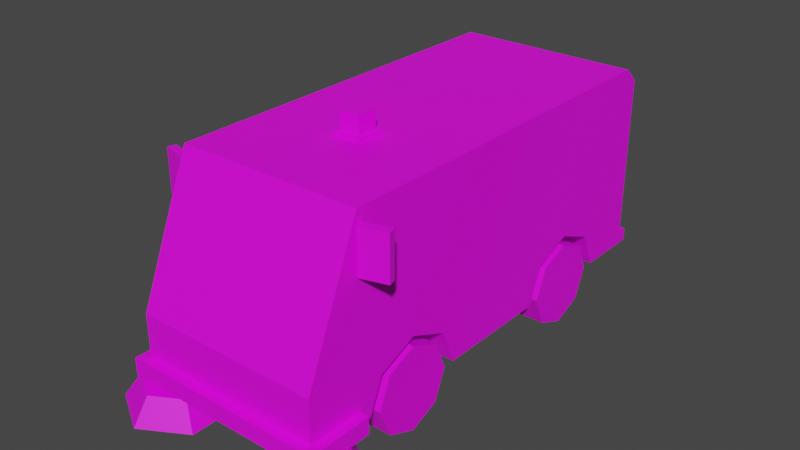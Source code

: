 # Source: Veh_Sweeper.blend  (saved by Blender 2.90.8; exported with 4.5.12 LTS)
import bpy
from mathutils import Matrix  # noqa: F401  (used for matrix-valued properties, if any)

bpy.ops.wm.read_factory_settings(use_empty=True)
scene = bpy.context.scene
scene.name = 'Scene'

# ---- collections
col_collection = bpy.data.collections.new('Collection'); scene.collection.children.link(col_collection)

# ---- images (referenced by path relative to the original .blend; pixels are not part of the script)
import os
ASSET_DIR = os.environ.get("B2B_ASSET_DIR", "")  # directory of the original .blend (textures are referenced by path, not embedded)
HERE = os.path.dirname(os.path.abspath(__file__))  # packed textures are extracted next to this script under _unpacked/

def load_image(name, relpath, width, height, colorspace="sRGB"):
    """Load a texture the original file referenced (path relative to the .blend, or extracted next to this script)."""
    p = next((c for c in (os.path.join(HERE, relpath), os.path.join(ASSET_DIR, relpath)) if relpath and os.path.exists(c)), "")
    if p:
        img = bpy.data.images.load(p, check_existing=True)
        img.name = name
    else:  # same state as the original file: an image datablock whose file is absent (Cycles renders it pink)
        img = bpy.data.images.new(name, width, height)
        img.source = "FILE"
        img.filepath = "//" + (relpath or name)
    img.colorspace_settings.name = colorspace
    return img
img_city_vehicles_pallete_png_002 = load_image('city_vehicles_pallete.png.002', 'city_vehicles_pallete.png', 1024, 1024, 'sRGB')

# ---- materials (node trees are filled in below, after node groups)
mat_material_003 = bpy.data.materials.new('Material.003')
mat_material_003.use_transparent_shadow = False

# ---- material node trees
mat_material_003.use_nodes = True; mat_material_003.node_tree.nodes.clear()
_N = mat_material_003.node_tree.nodes; _L = mat_material_003.node_tree.links
n0 = _N.new('ShaderNodeBsdfPrincipled'); n0.name = 'Principled BSDF'; n0.location = (10, 300)
n0.distribution = 'GGX'
n0.subsurface_method = 'BURLEY'
n0.inputs[3].default_value = 1.45
n0.inputs[27].default_value = (0.0, 0.0, 0.0, 1.0)
n0.inputs[28].default_value = 1.0
n1 = _N.new('ShaderNodeOutputMaterial'); n1.name = 'Material Output'; n1.location = (300, 300)
n2 = _N.new('ShaderNodeTexImage'); n2.name = 'Image Texture'; n2.location = (-319, 59)
n2.image = img_city_vehicles_pallete_png_002
n2.interpolation = 'Closest'
_L.new(n0.outputs[0], n1.inputs[0])
_L.new(n2.outputs[0], n0.inputs[0])
n1.is_active_output = True

# ---- world
world_world = bpy.data.worlds.new('World'); scene.world = world_world
world_world.use_nodes = True; world_world.node_tree.nodes.clear()
_N = world_world.node_tree.nodes; _L = world_world.node_tree.links
n0 = _N.new('ShaderNodeOutputWorld'); n0.name = 'World Output'; n0.location = (300, 300)
n1 = _N.new('ShaderNodeBackground'); n1.name = 'Background'; n1.location = (10, 300)
n1.inputs[0].default_value = (0.05088, 0.05088, 0.05088, 1.0)
_L.new(n1.outputs[0], n0.inputs[0])
n0.is_active_output = True
world_world.color = (0.05088, 0.05088, 0.05088)
world_world.use_sun_shadow = False
world_world.sun_shadow_jitter_overblur = 0.0

# ---- meshes
me_plane_014 = bpy.data.meshes.new('Plane.014')
me_plane_014.from_pydata([(0.2735, 0.3729, 0.3449), (0.2735, 0.5604, 0.4225), (0.2735, 0.7478, 0.3449), (0.2735, -0.7014, 0.3449), (0.2735, -0.514, 0.4225), (0.2735, -0.3265, 0.3449), (0.4203, -1.08, 0.4762), (0.4423, -1.092, 0.1749), (0.4423, 1.081, 0.1749), (0.4203, -0.8371, 1.058), (0.4423, -0.825, 0.1749), (0.4423, -0.4939, 1.056), (0.4423, -0.4939, 0.7167), (0.4203, -0.9929, 0.6852), (0.4423, -0.9456, 0.7167), (0.4423, -1.092, 0.4472), (0.4423, -0.804, 1.056), (0.4423, -0.4624, 1.087), (0.4423, -0.825, 1.087), (0.4423, -0.4624, 0.6852), (0.4423, -0.9929, 0.6852), (0.4423, 1.081, 1.02), (0.4423, 1.013, 1.087), (0.4423, -0.7014, 0.3449), (0.4423, -0.514, 0.4225), (0.4423, -0.2561, 0.1749), (0.4423, -0.3265, 0.3449), (0.2735, -0.2561, 0.1749), (0.4423, -0.7718, 0.1749), (0.2735, -0.7718, 0.1749), (0.2735, -0.514, 0.1749), (0.4423, 0.3729, 0.3449), (0.4423, 0.5604, 0.4225), (0.4423, 0.8182, 0.1749), (0.4423, 0.7478, 0.3449), (0.2735, 0.8182, 0.1749), (0.4423, 0.3025, 0.1749), (0.2735, 0.3025, 0.1749), (0.2735, 0.5604, 0.1749), (0.4423, -1.092, 0.391), (0.4423, -1.092, 0.2959), (0.2074, -1.092, 0.391), (0.2074, -1.092, 0.2959), (0.3939, -1.092, 0.391), (0.3939, -1.092, 0.2959), (0.4423, 0.4954, 0.9762), (0.4423, 0.309, 0.7052), (0.4423, 0.1204, 0.9762), (0.4423, 1.081, 0.4011), (0.4423, 1.081, 0.6165), (0.3331, 1.081, 0.6165), (0.3331, 1.081, 0.4011), (0.3331, 1.081, 0.4433), (0.4423, 1.081, 0.4433), (0.4423, 0.02031, 1.087), (0.4423, 1.081, 0.6463), (0.4423, 0.02031, 0.902), (0.4423, 0.02031, 0.6463), (0.08562, 1.081, 0.5461), (0.08562, 1.081, 0.4569), (0.4423, 1.081, 0.2367), (0.4423, 1.132, 0.1749), (0.4423, 1.132, 0.2367), (-0.2735, 0.3729, 0.3449), (-0.2735, 0.5604, 0.4225), (-0.2735, 0.7478, 0.3449), (-0.2735, -0.7014, 0.3449), (-0.2735, -0.514, 0.4225), (-0.2735, -0.3265, 0.3449), (-0.4203, -1.08, 0.4762), (-0.4423, -1.092, 0.1749), (-0.4423, 1.081, 0.1749), (-0.4203, -0.8371, 1.058), (-0.4423, -0.825, 0.1749), (0.0, -0.825, 1.087), (0.0, -1.092, 0.4472), (0.0, -1.092, 0.1749), (0.0, 1.081, 0.1749), (0.0, -0.825, 0.1749), (-0.4423, -0.4939, 1.056), (-0.4423, -0.4939, 0.7167), (-0.4203, -0.9929, 0.6852), (-0.4423, -0.9456, 0.7167), (-0.4423, -1.092, 0.4472), (-0.4423, -0.804, 1.056), (0.0, -0.8371, 1.058), (0.0, -1.08, 0.4762), (-0.4423, -0.4624, 1.087), (-0.4423, -0.825, 1.087), (-0.4423, -0.4624, 0.6852), (-0.4423, -0.9929, 0.6852), (-0.4423, 1.081, 1.02), (-0.4423, 1.013, 1.087), (0.0, 1.013, 1.087), (0.0, 1.081, 1.02), (-0.4423, -0.7014, 0.3449), (-0.4423, -0.514, 0.4225), (-0.4423, -0.2561, 0.1749), (-0.4423, -0.3265, 0.3449), (-0.2735, -0.2561, 0.1749), (-0.4423, -0.7718, 0.1749), (-0.2735, -0.7718, 0.1749), (-0.2735, -0.514, 0.1749), (-0.4423, 0.3729, 0.3449), (-0.4423, 0.5604, 0.4225), (-0.4423, 0.8182, 0.1749), (-0.4423, 0.7478, 0.3449), (-0.2735, 0.8182, 0.1749), (-0.4423, 0.3025, 0.1749), (-0.2735, 0.3025, 0.1749), (-0.2735, 0.5604, 0.1749), (-0.4423, -1.092, 0.391), (-0.4423, -1.092, 0.2959), (-0.2074, -1.092, 0.391), (-0.2074, -1.092, 0.2959), (-0.3939, -1.092, 0.391), (-0.3939, -1.092, 0.2959), (-0.4423, 0.4954, 0.9762), (-0.4423, 0.309, 0.7052), (-0.4423, 0.1204, 0.9762), (-0.4423, 1.081, 0.4011), (-0.4423, 1.081, 0.6165), (-0.3331, 1.081, 0.6165), (-0.3331, 1.081, 0.4011), (-0.3331, 1.081, 0.4433), (-0.4423, 1.081, 0.4433), (-0.4423, 0.02031, 1.087), (-0.4423, 1.081, 0.6463), (-0.4423, 0.02031, 0.902), (-0.4423, 0.02031, 0.6463), (0.0, 1.081, 0.6463), (0.0, 0.02031, 1.087), (0.0, 1.081, 0.4569), (0.0, 1.081, 0.5461), (-0.08562, 1.081, 0.5461), (-0.08562, 1.081, 0.4569), (0.0, 1.081, 0.2367), (-0.4423, 1.081, 0.2367), (0.0, 1.132, 0.1749), (-0.4423, 1.132, 0.1749), (0.0, 1.132, 0.2367), (-0.4423, 1.132, 0.2367), (0.374, -1.02, 0.02322), (0.374, -1.02, 0.138), (0.374, -0.7765, 0.02322), (0.374, -0.8559, 0.138), (0.5845, -0.8981, 0.02322), (0.5157, -0.9378, 0.138), (0.5845, -1.141, 0.02322), (0.5157, -1.101, 0.138), (0.374, -1.263, 0.02322), (0.374, -1.183, 0.138), (0.1635, -1.141, 0.02322), (0.2322, -1.101, 0.138), (0.1635, -0.8981, 0.02322), (0.2322, -0.9378, 0.138), (0.3053, -1.088, 0.1239), (0.3053, -1.088, 0.186), (0.3053, -0.9509, 0.1239), (0.3053, -0.9509, 0.186), (0.4427, -1.088, 0.1239), (0.4427, -1.088, 0.186), (0.4427, -0.9509, 0.1239), (0.4427, -0.9509, 0.186), (-0.4874, -1.137, 0.1637), (-0.4874, -1.137, 0.2446), (-0.4874, -0.8292, 0.1637), (-0.4874, -0.8292, 0.2446), (0.4874, -1.137, 0.1637), (0.4874, -1.137, 0.2446), (0.4874, -0.8292, 0.1637), (0.4874, -0.8292, 0.2446), (-0.374, -1.02, 0.02322), (-0.374, -1.02, 0.138), (-0.374, -0.7765, 0.02322), (-0.374, -0.8559, 0.138), (-0.5845, -0.8981, 0.02322), (-0.5157, -0.9378, 0.138), (-0.5845, -1.141, 0.02322), (-0.5157, -1.101, 0.138), (-0.374, -1.263, 0.02322), (-0.374, -1.183, 0.138), (-0.1635, -1.141, 0.02322), (-0.2322, -1.101, 0.138), (-0.1635, -0.8981, 0.02322), (-0.2322, -0.9378, 0.138), (-0.3053, -1.088, 0.1239), (-0.3053, -1.088, 0.186), (-0.3053, -0.9509, 0.1239), (-0.3053, -0.9509, 0.186), (-0.4427, -1.088, 0.1239), (-0.4427, -1.088, 0.186), (-0.4427, -0.9509, 0.1239), (-0.4427, -0.9509, 0.186), (-0.07085, -0.3927, 1.082), (-0.04929, -0.3711, 1.103), (-0.07085, -0.251, 1.082), (-0.04929, -0.2725, 1.103), (0.07085, -0.3927, 1.082), (0.04929, -0.3711, 1.103), (0.07085, -0.251, 1.082), (0.04929, -0.2725, 1.103), (-0.07085, -0.3927, 1.103), (-0.07085, -0.251, 1.103), (0.07085, -0.251, 1.103), (0.07085, -0.3927, 1.103), (-0.04929, -0.3711, 1.187), (-0.04929, -0.2725, 1.187), (0.04929, -0.2725, 1.187), (0.04929, -0.3711, 1.187), (0.4564, -0.8398, 0.8281), (0.4564, -0.8398, 1.03), (0.4456, -0.801, 0.8281), (0.4456, -0.801, 1.03), (0.5742, -0.8069, 0.8281), (0.5742, -0.8069, 1.03), (0.5633, -0.7681, 0.8281), (0.5633, -0.7681, 1.03), (-0.4564, -0.8398, 0.8281), (-0.4564, -0.8398, 1.03), (-0.4456, -0.801, 0.8281), (-0.4456, -0.801, 1.03), (-0.5742, -0.8069, 0.8281), (-0.5742, -0.8069, 1.03), (-0.5633, -0.7681, 0.8281), (-0.5633, -0.7681, 1.03), (0.4423, 0.02031, 0.1749), (-0.4423, 0.02031, 0.1749)], [], [(0, 1, 32, 31), (1, 2, 34, 32), (2, 35, 33, 34), (3, 4, 24, 23), (4, 5, 26, 24), (5, 27, 25, 26), (6, 13, 9, 85, 86), (7, 40, 44, 42, 41, 43, 39, 15, 75, 76), (10, 7, 76, 78), (8, 33, 35, 38, 37, 36, 226, 25, 27, 30, 29, 28, 10, 78, 77), (18, 17, 54, 131, 74), (21, 55, 130, 94), (14, 12, 11, 16), (13, 6, 15, 20), (85, 9, 18, 74), (6, 86, 75, 15), (9, 13, 20, 18), (16, 11, 17, 18), (11, 12, 19, 17), (14, 16, 18, 20), (12, 14, 20, 19), (21, 94, 93, 22), (30, 3, 29), (30, 4, 3), (30, 5, 4), (29, 3, 23, 28), (27, 5, 30), (38, 0, 37), (38, 1, 0), (38, 2, 1), (37, 0, 31, 36), (35, 2, 38), (39, 43, 44, 40), (44, 43, 41, 42), (21, 45, 46, 47, 56, 57, 55), (47, 46, 45), (19, 56, 54, 17), (48, 51, 52, 53), (53, 52, 50, 49), (54, 56, 47, 45, 21, 22), (55, 57, 226, 36, 31, 32, 34, 33, 8, 60, 48, 53, 49), (130, 55, 49, 50, 52, 51, 48, 60, 136, 132, 59, 58, 133), (131, 54, 22, 93), (133, 58, 59, 132), (140, 62, 61, 138), (8, 77, 138, 61), (136, 60, 62, 140), (60, 8, 61, 62), (63, 103, 104, 64), (64, 104, 106, 65), (65, 106, 105, 107), (66, 95, 96, 67), (67, 96, 98, 68), (68, 98, 97, 99), (69, 86, 85, 72, 81), (70, 76, 75, 83, 111, 115, 113, 114, 116, 112), (73, 78, 76, 70), (71, 77, 78, 73, 100, 101, 102, 99, 97, 227, 108, 109, 110, 107, 105), (88, 74, 131, 126, 87), (91, 94, 130, 127), (82, 84, 79, 80), (81, 90, 83, 69), (85, 74, 88, 72), (69, 83, 75, 86), (72, 88, 90, 81), (84, 88, 87, 79), (79, 87, 89, 80), (82, 90, 88, 84), (80, 89, 90, 82), (91, 92, 93, 94), (102, 101, 66), (102, 66, 67), (102, 67, 68), (101, 100, 95, 66), (99, 102, 68), (110, 109, 63), (110, 63, 64), (110, 64, 65), (109, 108, 103, 63), (107, 110, 65), (111, 112, 116, 115), (116, 114, 113, 115), (91, 127, 129, 128, 119, 118, 117), (119, 117, 118), (89, 87, 126, 128), (120, 125, 124, 123), (125, 121, 122, 124), (126, 92, 91, 117, 119, 128), (127, 121, 125, 120, 137, 71, 105, 106, 104, 103, 108, 227, 129), (130, 133, 134, 135, 132, 136, 137, 120, 123, 124, 122, 121, 127), (131, 93, 92, 126), (133, 132, 135, 134), (140, 138, 139, 141), (71, 139, 138, 77), (136, 140, 141, 137), (137, 141, 139, 71), (142, 144, 146), (143, 147, 145), (144, 145, 147, 146), (142, 146, 148), (143, 149, 147), (146, 147, 149, 148), (142, 148, 150), (143, 151, 149), (148, 149, 151, 150), (142, 150, 152), (143, 153, 151), (150, 151, 153, 152), (142, 152, 154), (143, 155, 153), (152, 153, 155, 154), (142, 154, 144), (143, 145, 155), (154, 155, 145, 144), (156, 157, 159, 158), (158, 159, 163, 162), (162, 163, 161, 160), (160, 161, 157, 156), (158, 162, 160, 156), (164, 165, 167, 166), (166, 167, 171, 170), (170, 171, 169, 168), (168, 169, 165, 164), (166, 170, 168, 164), (171, 167, 165, 169), (172, 176, 174), (173, 175, 177), (174, 176, 177, 175), (172, 178, 176), (173, 177, 179), (176, 178, 179, 177), (172, 180, 178), (173, 179, 181), (178, 180, 181, 179), (172, 182, 180), (173, 181, 183), (180, 182, 183, 181), (172, 184, 182), (173, 183, 185), (182, 184, 185, 183), (172, 174, 184), (173, 185, 175), (184, 174, 175, 185), (186, 188, 189, 187), (188, 192, 193, 189), (192, 190, 191, 193), (190, 186, 187, 191), (188, 186, 190, 192), (194, 202, 203, 196), (196, 203, 204, 200), (200, 204, 205, 198), (198, 205, 202, 194), (199, 201, 208, 209), (195, 197, 203, 202), (197, 201, 204, 203), (201, 199, 205, 204), (199, 195, 202, 205), (208, 207, 206, 209), (197, 195, 206, 207), (195, 199, 209, 206), (201, 197, 207, 208), (210, 211, 213, 212), (212, 213, 217, 216), (216, 217, 215, 214), (214, 215, 211, 210), (212, 216, 214, 210), (217, 213, 211, 215), (218, 220, 221, 219), (220, 224, 225, 221), (224, 222, 223, 225), (222, 218, 219, 223), (220, 218, 222, 224), (225, 223, 219, 221), (226, 57, 56, 19, 20, 15, 39, 40, 7, 10, 28, 23, 24, 26, 25), (129, 227, 97, 98, 96, 95, 100, 73, 70, 112, 111, 83, 90, 89, 128)])
_uv = me_plane_014.uv_layers.new(name='UVMap')
_uv.uv.foreach_set('vector', [0.2183, 0.05627, 0.2183, 0.05566, 0.2191, 0.05566, 0.2191, 0.05627, 0.2183, 0.05566, 0.2183, 0.05505, 0.2191, 0.05505, 0.2191, 0.05566, 0.2247, 0.0437, 0.2253, 0.0437, 0.2253, 0.04449, 0.2247, 0.04449, 0.2143, 0.05599, 0.2143, 0.05537, 0.215, 0.05537, 0.215, 0.05599, 0.2143, 0.05537, 0.2143, 0.05476, 0.215, 0.05476, 0.215, 0.05537, 0.2247, 0.04529, 0.2253, 0.04529, 0.2253, 0.04608, 0.2247, 0.04608, 0.1114, 0.05573, 0.1102, 0.05573, 0.1079, 0.05573, 0.1079, 0.05215, 0.1114, 0.05215, 0.9115, 0.3629, 0.9109, 0.3629, 0.9109, 0.3625, 0.9109, 0.3611, 0.9104, 0.3611, 0.9104, 0.3625, 0.9104, 0.3629, 0.9101, 0.3629, 0.9101, 0.3595, 0.9115, 0.3595, 0.0, 0.06226, 0.0, 0.0, 0.1477, 0.0, 0.1477, 0.06226, 0.2112, 0.05001, 0.2112, 0.04916, 0.212, 0.04916, 0.212, 0.04831, 0.212, 0.04747, 0.2112, 0.04747, 0.2112, 0.04655, 0.2112, 0.04564, 0.212, 0.04564, 0.212, 0.0448, 0.212, 0.04396, 0.2112, 0.04396, 0.2112, 0.04378, 0.2133, 0.04378, 0.2133, 0.05001, 0.9134, 0.3544, 0.9134, 0.3524, 0.9134, 0.3498, 0.9168, 0.3498, 0.9168, 0.3544, 0.9213, 0.3561, 0.9252, 0.3561, 0.9252, 0.3627, 0.9213, 0.3627, 0.1185, 0.05882, 0.1185, 0.05614, 0.1205, 0.05614, 0.1205, 0.05798, 0.9088, 0.3628, 0.9099, 0.3628, 0.9101, 0.3629, 0.9088, 0.3629, 0.9067, 0.3595, 0.9067, 0.3628, 0.9065, 0.3629, 0.9065, 0.3595, 0.9099, 0.3628, 0.9099, 0.3595, 0.9101, 0.3595, 0.9101, 0.3629, 0.9067, 0.3628, 0.9088, 0.3628, 0.9088, 0.3629, 0.9065, 0.3629, 0.9181, 0.3648, 0.9181, 0.3631, 0.9183, 0.363, 0.9183, 0.3649, 0.9181, 0.3631, 0.9163, 0.3631, 0.9161, 0.363, 0.9183, 0.363, 0.9163, 0.3656, 0.9181, 0.3648, 0.9183, 0.3649, 0.9161, 0.3658, 0.9163, 0.3631, 0.9163, 0.3656, 0.9161, 0.3658, 0.9161, 0.363, 0.908, 0.3329, 0.9146, 0.3329, 0.9146, 0.3336, 0.908, 0.3336, 0.2219, 0.05518, 0.2214, 0.05457, 0.2219, 0.05434, 0.2219, 0.05518, 0.2211, 0.05518, 0.2214, 0.05457, 0.2219, 0.05518, 0.2214, 0.05579, 0.2211, 0.05518, 0.2208, 0.05682, 0.2202, 0.05682, 0.2202, 0.05602, 0.2208, 0.05602, 0.2219, 0.05602, 0.2214, 0.05579, 0.2219, 0.05518, 0.2211, 0.05518, 0.2206, 0.05457, 0.2211, 0.05434, 0.2211, 0.05518, 0.2203, 0.05518, 0.2206, 0.05457, 0.2211, 0.05518, 0.2206, 0.05579, 0.2203, 0.05518, 0.2219, 0.05682, 0.2214, 0.05682, 0.2214, 0.05602, 0.2219, 0.05602, 0.2211, 0.05602, 0.2206, 0.05579, 0.2211, 0.05518, 0.8798, 0.5806, 0.8798, 0.5792, 0.8817, 0.5792, 0.8817, 0.5806, 0.9831, 0.5186, 0.9813, 0.5186, 0.9813, 0.5133, 0.9831, 0.5133, 0.9168, 0.3533, 0.9164, 0.3572, 0.9135, 0.3591, 0.9164, 0.3611, 0.9156, 0.3644, 0.9129, 0.3644, 0.9129, 0.3533, 0.5165, 0.3656, 0.5133, 0.3634, 0.5165, 0.3612, 0.9161, 0.363, 0.9173, 0.3604, 0.9183, 0.3604, 0.9183, 0.363, 0.8842, 0.5507, 0.8842, 0.557, 0.8825, 0.557, 0.8825, 0.5507, 0.9112, 0.5603, 0.9112, 0.5645, 0.9065, 0.5645, 0.9065, 0.5603, 0.9175, 0.3644, 0.9156, 0.3644, 0.9164, 0.3611, 0.9164, 0.3572, 0.9168, 0.3533, 0.9175, 0.354, 0.9159, 0.3546, 0.9159, 0.3604, 0.9134, 0.3604, 0.9134, 0.3588, 0.9143, 0.3585, 0.9147, 0.3574, 0.9143, 0.3564, 0.9134, 0.3561, 0.9134, 0.3546, 0.9137, 0.3546, 0.9146, 0.3546, 0.9148, 0.3546, 0.9157, 0.3546, 0.9222, 0.3595, 0.9222, 0.3561, 0.9224, 0.3561, 0.9224, 0.3569, 0.9233, 0.3569, 0.9235, 0.3569, 0.9235, 0.3561, 0.9244, 0.3561, 0.9244, 0.3595, 0.9232, 0.3595, 0.9232, 0.3588, 0.9227, 0.3588, 0.9227, 0.3595, 0.9146, 0.3439, 0.908, 0.3439, 0.908, 0.3336, 0.9146, 0.3336, 0.5162, 0.03711, 0.5162, 0.025, 0.525, 0.025, 0.525, 0.03711, 0.8252, 0.1201, 0.8252, 0.1227, 0.8249, 0.1227, 0.8249, 0.1201, 0.2088, 0.04919, 0.2166, 0.04919, 0.2166, 0.04982, 0.2088, 0.04982, 0.8256, 0.1201, 0.8256, 0.1175, 0.8259, 0.1175, 0.8259, 0.1201, 0.8143, 0.1255, 0.8141, 0.1255, 0.8141, 0.1253, 0.8143, 0.1253, 0.2248, 0.04871, 0.224, 0.04871, 0.224, 0.0481, 0.2248, 0.0481, 0.2248, 0.0481, 0.224, 0.0481, 0.224, 0.04749, 0.2248, 0.04749, 0.2253, 0.04291, 0.2253, 0.0437, 0.2247, 0.0437, 0.2247, 0.04291, 0.2244, 0.05339, 0.2237, 0.05339, 0.2237, 0.05277, 0.2244, 0.05277, 0.2244, 0.05277, 0.2237, 0.05277, 0.2237, 0.05216, 0.2244, 0.05216, 0.2151, 0.04098, 0.2151, 0.04682, 0.2111, 0.04682, 0.2111, 0.04098, 0.1114, 0.04858, 0.1114, 0.05215, 0.1079, 0.05215, 0.1079, 0.04858, 0.1102, 0.04858, 0.9115, 0.3561, 0.9115, 0.3595, 0.9101, 0.3595, 0.9101, 0.3561, 0.9104, 0.3561, 0.9104, 0.3565, 0.9104, 0.3579, 0.9109, 0.3579, 0.9109, 0.3565, 0.9109, 0.3561, 0.2954, 0.06226, 0.1477, 0.06226, 0.1477, 0.0, 0.2954, 0.0, 0.2154, 0.05001, 0.2133, 0.05001, 0.2133, 0.04378, 0.2154, 0.04378, 0.2154, 0.04396, 0.2146, 0.04396, 0.2146, 0.0448, 0.2146, 0.04564, 0.2154, 0.04564, 0.2154, 0.04655, 0.2154, 0.04747, 0.2146, 0.04747, 0.2146, 0.04831, 0.2146, 0.04916, 0.2154, 0.04916, 0.9202, 0.3544, 0.9168, 0.3544, 0.9168, 0.3498, 0.9202, 0.3498, 0.9202, 0.3524, 0.9213, 0.3694, 0.9213, 0.3627, 0.9252, 0.3627, 0.9252, 0.3694, 0.125, 0.04752, 0.123, 0.04668, 0.123, 0.04484, 0.125, 0.04484, 0.9088, 0.3563, 0.9088, 0.3561, 0.9101, 0.3561, 0.9099, 0.3563, 0.9067, 0.3595, 0.9065, 0.3595, 0.9065, 0.3561, 0.9067, 0.3563, 0.9099, 0.3563, 0.9101, 0.3561, 0.9101, 0.3595, 0.9099, 0.3595, 0.9067, 0.3563, 0.9065, 0.3561, 0.9088, 0.3561, 0.9088, 0.3563, 0.9204, 0.3545, 0.9202, 0.3546, 0.9202, 0.3527, 0.9204, 0.3529, 0.9204, 0.3529, 0.9202, 0.3527, 0.9224, 0.3527, 0.9222, 0.3529, 0.9222, 0.3553, 0.9224, 0.3555, 0.9202, 0.3546, 0.9204, 0.3545, 0.9222, 0.3529, 0.9224, 0.3527, 0.9224, 0.3555, 0.9222, 0.3553, 0.9213, 0.3329, 0.9213, 0.3336, 0.9146, 0.3336, 0.9146, 0.3329, 0.2241, 0.05498, 0.2241, 0.05582, 0.2235, 0.05559, 0.2241, 0.05498, 0.2235, 0.05559, 0.2233, 0.05498, 0.2241, 0.05498, 0.2233, 0.05498, 0.2235, 0.05437, 0.2252, 0.05069, 0.2252, 0.05148, 0.2247, 0.05148, 0.2247, 0.05069, 0.2241, 0.05414, 0.2241, 0.05498, 0.2235, 0.05437, 0.2203, 0.05518, 0.2203, 0.05602, 0.2198, 0.05579, 0.2203, 0.05518, 0.2198, 0.05579, 0.2195, 0.05518, 0.2203, 0.05518, 0.2195, 0.05518, 0.2198, 0.05457, 0.2208, 0.05682, 0.2208, 0.05602, 0.2214, 0.05602, 0.2214, 0.05682, 0.2203, 0.05434, 0.2203, 0.05518, 0.2198, 0.05457, 0.8798, 0.5546, 0.8817, 0.5546, 0.8817, 0.5561, 0.8798, 0.5561, 0.9831, 0.4961, 0.9831, 0.5014, 0.9813, 0.5014, 0.9813, 0.4961, 0.922, 0.3334, 0.9259, 0.3334, 0.9259, 0.3445, 0.9232, 0.3445, 0.9224, 0.3412, 0.9253, 0.3392, 0.9224, 0.3373, 0.5233, 0.3433, 0.5233, 0.3389, 0.5265, 0.3411, 0.9224, 0.3527, 0.9202, 0.3527, 0.9202, 0.3501, 0.9212, 0.3501, 0.8842, 0.6018, 0.8825, 0.6018, 0.8825, 0.5955, 0.8842, 0.5955, 0.9112, 0.5947, 0.9065, 0.5947, 0.9065, 0.5904, 0.9112, 0.5904, 0.9213, 0.3445, 0.9213, 0.3341, 0.922, 0.3334, 0.9224, 0.3373, 0.9224, 0.3412, 0.9232, 0.3445, 0.9226, 0.3444, 0.9227, 0.3444, 0.9237, 0.3444, 0.9239, 0.3444, 0.9248, 0.3444, 0.9251, 0.3444, 0.9251, 0.3458, 0.9242, 0.3462, 0.9238, 0.3472, 0.9242, 0.3482, 0.9251, 0.3486, 0.9251, 0.3501, 0.9226, 0.3501, 0.9222, 0.3595, 0.9227, 0.3595, 0.9227, 0.3602, 0.9232, 0.3602, 0.9232, 0.3595, 0.9244, 0.3595, 0.9244, 0.3629, 0.9235, 0.3629, 0.9235, 0.3621, 0.9233, 0.3621, 0.9224, 0.3621, 0.9224, 0.3629, 0.9222, 0.3629, 0.9146, 0.3439, 0.9146, 0.3336, 0.9213, 0.3336, 0.9213, 0.3439, 0.5162, 0.03711, 0.525, 0.03711, 0.525, 0.04923, 0.5162, 0.04923, 0.8252, 0.1201, 0.8249, 0.1201, 0.8249, 0.1175, 0.8252, 0.1175, 0.2244, 0.04919, 0.2244, 0.04982, 0.2166, 0.04982, 0.2166, 0.04919, 0.8256, 0.1201, 0.8259, 0.1201, 0.8259, 0.1227, 0.8256, 0.1227, 0.8228, 0.1177, 0.8228, 0.1175, 0.823, 0.1175, 0.823, 0.1177, 0.8175, 0.1184, 0.817, 0.1184, 0.8173, 0.1178, 0.8113, 0.1208, 0.8111, 0.1212, 0.8109, 0.1208, 0.8186, 0.115, 0.8183, 0.115, 0.8183, 0.1146, 0.8186, 0.1144, 0.8175, 0.1184, 0.8173, 0.1178, 0.8178, 0.1178, 0.8113, 0.1208, 0.8114, 0.1212, 0.8111, 0.1212, 0.8154, 0.1218, 0.8152, 0.1217, 0.8152, 0.1214, 0.8154, 0.1213, 0.8175, 0.1184, 0.8178, 0.1178, 0.818, 0.1184, 0.8113, 0.1208, 0.8116, 0.1208, 0.8114, 0.1212, 0.8182, 0.1168, 0.8185, 0.117, 0.8184, 0.1174, 0.8182, 0.1174, 0.8175, 0.1184, 0.818, 0.1184, 0.8178, 0.119, 0.8113, 0.1208, 0.8114, 0.1204, 0.8116, 0.1208, 0.8182, 0.1174, 0.8184, 0.1174, 0.8185, 0.1179, 0.8182, 0.1181, 0.8175, 0.1184, 0.8178, 0.119, 0.8173, 0.119, 0.8113, 0.1208, 0.8111, 0.1204, 0.8114, 0.1204, 0.8108, 0.1216, 0.8106, 0.1216, 0.8106, 0.1212, 0.8108, 0.1211, 0.8175, 0.1184, 0.8173, 0.119, 0.817, 0.1184, 0.8113, 0.1208, 0.8109, 0.1208, 0.8111, 0.1204, 0.8186, 0.1157, 0.8183, 0.1155, 0.8183, 0.115, 0.8186, 0.115, 0.8188, 0.1167, 0.8187, 0.1167, 0.8187, 0.1165, 0.8188, 0.1165, 0.8184, 0.1198, 0.8185, 0.1198, 0.8185, 0.1202, 0.8184, 0.1202, 0.8173, 0.1219, 0.8171, 0.1219, 0.8171, 0.1216, 0.8173, 0.1216, 0.8187, 0.1161, 0.8188, 0.1161, 0.8188, 0.1165, 0.8187, 0.1165, 0.8182, 0.1219, 0.8182, 0.1215, 0.8185, 0.1215, 0.8185, 0.1219, 0.8115, 0.1218, 0.8114, 0.1218, 0.8114, 0.1212, 0.8115, 0.1212, 0.8182, 0.1161, 0.818, 0.1161, 0.818, 0.1132, 0.8182, 0.1132, 0.8127, 0.1213, 0.8126, 0.1213, 0.8126, 0.1206, 0.8127, 0.1206, 0.818, 0.1161, 0.8182, 0.1161, 0.8182, 0.1189, 0.818, 0.1189, 0.8121, 0.1206, 0.8121, 0.1178, 0.8127, 0.1178, 0.8127, 0.1206, 0.8153, 0.1171, 0.8153, 0.12, 0.8147, 0.12, 0.8147, 0.1171, 0.8175, 0.1196, 0.8173, 0.119, 0.817, 0.1196, 0.815, 0.1204, 0.8153, 0.1204, 0.8152, 0.12, 0.8186, 0.1138, 0.8186, 0.1132, 0.8183, 0.1134, 0.8183, 0.1138, 0.8175, 0.1196, 0.8178, 0.119, 0.8173, 0.119, 0.815, 0.1204, 0.8152, 0.12, 0.8148, 0.12, 0.8128, 0.1219, 0.8128, 0.1214, 0.8125, 0.1215, 0.8125, 0.1218, 0.8175, 0.1196, 0.818, 0.1196, 0.8178, 0.119, 0.815, 0.1204, 0.8148, 0.12, 0.8147, 0.1204, 0.8183, 0.1202, 0.8183, 0.1209, 0.8185, 0.1209, 0.8185, 0.1205, 0.8175, 0.1196, 0.8178, 0.1202, 0.818, 0.1196, 0.815, 0.1204, 0.8147, 0.1204, 0.8148, 0.1208, 0.8183, 0.1209, 0.8183, 0.1215, 0.8185, 0.1213, 0.8185, 0.1209, 0.8175, 0.1196, 0.8173, 0.1202, 0.8178, 0.1202, 0.815, 0.1204, 0.8148, 0.1208, 0.8152, 0.1208, 0.8154, 0.1213, 0.8154, 0.1208, 0.8152, 0.1209, 0.8152, 0.1212, 0.8175, 0.1196, 0.817, 0.1196, 0.8173, 0.1202, 0.815, 0.1204, 0.8152, 0.1208, 0.8153, 0.1204, 0.8186, 0.1144, 0.8186, 0.1138, 0.8183, 0.1138, 0.8183, 0.1142, 0.8151, 0.1219, 0.8151, 0.1216, 0.815, 0.1216, 0.815, 0.1219, 0.8187, 0.1156, 0.8187, 0.116, 0.8188, 0.116, 0.8188, 0.1156, 0.8171, 0.1219, 0.8171, 0.1216, 0.817, 0.1216, 0.817, 0.1219, 0.8187, 0.1152, 0.8187, 0.1156, 0.8188, 0.1156, 0.8188, 0.1152, 0.8177, 0.1214, 0.8174, 0.1214, 0.8174, 0.1218, 0.8177, 0.1218, 0.8098, 0.1157, 0.8097, 0.1157, 0.8097, 0.1148, 0.8098, 0.1148, 0.8097, 0.1121, 0.8098, 0.1121, 0.8098, 0.1134, 0.8097, 0.1134, 0.8098, 0.1167, 0.8097, 0.1167, 0.8097, 0.1157, 0.8098, 0.1157, 0.8097, 0.1134, 0.8098, 0.1134, 0.8098, 0.1148, 0.8097, 0.1148, 0.891, 0.588, 0.891, 0.5884, 0.8907, 0.5884, 0.8907, 0.588, 0.8251, 0.1237, 0.8258, 0.1237, 0.8259, 0.1239, 0.825, 0.1239, 0.8258, 0.1237, 0.8258, 0.1228, 0.8259, 0.1226, 0.8259, 0.1239, 0.8258, 0.1228, 0.8251, 0.1228, 0.825, 0.1226, 0.8259, 0.1226, 0.8251, 0.1228, 0.8251, 0.1237, 0.825, 0.1239, 0.825, 0.1226, 0.8931, 0.5817, 0.8931, 0.5823, 0.8927, 0.5823, 0.8927, 0.5817, 0.8769, 0.5881, 0.8769, 0.5885, 0.8765, 0.5885, 0.8765, 0.5881, 0.8931, 0.5823, 0.8931, 0.5817, 0.8935, 0.5817, 0.8935, 0.5823, 0.8929, 0.576, 0.8929, 0.5753, 0.8933, 0.5753, 0.8933, 0.576, 0.1468, 0.03855, 0.1468, 0.0377, 0.147, 0.0377, 0.147, 0.03855, 0.9472, 0.5062, 0.9472, 0.507, 0.9465, 0.507, 0.9465, 0.5062, 0.1468, 0.0394, 0.1468, 0.03855, 0.147, 0.03855, 0.147, 0.0394, 0.1393, 0.04673, 0.1393, 0.04588, 0.14, 0.04589, 0.14, 0.04674, 0.1468, 0.04175, 0.1468, 0.04103, 0.147, 0.041, 0.147, 0.04172, 0.1501, 0.04639, 0.1501, 0.04567, 0.1503, 0.0457, 0.1503, 0.04642, 0.1468, 0.0377, 0.147, 0.0377, 0.147, 0.03686, 0.1468, 0.03686, 0.954, 0.5025, 0.9533, 0.5025, 0.9533, 0.5033, 0.954, 0.5033, 0.1468, 0.04024, 0.147, 0.04024, 0.147, 0.0394, 0.1468, 0.0394, 0.1536, 0.0407, 0.1543, 0.04071, 0.1543, 0.03986, 0.1536, 0.03985, 0.1468, 0.041, 0.147, 0.04096, 0.147, 0.04024, 0.1468, 0.04028, 0.1468, 0.04247, 0.147, 0.04251, 0.147, 0.04178, 0.1468, 0.04175, 0.9134, 0.3604, 0.9159, 0.3604, 0.9173, 0.3604, 0.9161, 0.363, 0.9161, 0.3658, 0.9148, 0.3663, 0.9145, 0.3663, 0.914, 0.3663, 0.9134, 0.3663, 0.9134, 0.3649, 0.9134, 0.3646, 0.9143, 0.3642, 0.9147, 0.3632, 0.9143, 0.3622, 0.9134, 0.3618, 0.9226, 0.3501, 0.9251, 0.3501, 0.9251, 0.3516, 0.9242, 0.352, 0.9238, 0.353, 0.9242, 0.354, 0.9251, 0.3544, 0.9251, 0.3546, 0.9251, 0.3561, 0.9244, 0.3561, 0.9239, 0.3561, 0.9236, 0.3561, 0.9224, 0.3555, 0.9224, 0.3527, 0.9212, 0.3501])
me_plane_014.materials.append(mat_material_003)
me_plane_014.use_remesh_fix_poles = True
me_plane_014.use_remesh_preserve_attributes = False
me_plane_014.use_mirror_vertex_groups = False
me_plane_014.update()
me_plane_013 = bpy.data.meshes.new('Plane.013')
me_plane_013.from_pydata([(0.2919, -0.514, 0.1749), (0.4423, -0.514, 0.1749), (0.2919, -0.3134, 0.1749), (0.4423, -0.3134, 0.1749), (0.2919, -0.3721, 0.03304), (0.4423, -0.3721, 0.03304), (0.2919, -0.514, -0.02572), (0.4423, -0.514, -0.02572), (0.2919, -0.6558, 0.03304), (0.4423, -0.6558, 0.03304), (0.2919, -0.7146, 0.1749), (0.4423, -0.7146, 0.1749), (0.2919, -0.6558, 0.3167), (0.4423, -0.6558, 0.3167), (0.2919, -0.514, 0.3755), (0.4423, -0.514, 0.3755), (0.2919, -0.3721, 0.3167), (0.4423, -0.3721, 0.3167), (0.4423, -0.421, 0.08189), (0.4423, -0.3824, 0.1749), (0.4423, -0.514, 0.04337), (0.4423, -0.607, 0.08189), (0.4423, -0.6455, 0.1749), (0.4423, -0.607, 0.2679), (0.4423, -0.514, 0.3064), (0.4423, -0.421, 0.2679)], [], [(0, 2, 4), (1, 18, 19), (2, 3, 5, 4), (0, 4, 6), (1, 20, 18), (4, 5, 7, 6), (0, 6, 8), (1, 21, 20), (6, 7, 9, 8), (0, 8, 10), (1, 22, 21), (8, 9, 11, 10), (0, 10, 12), (1, 23, 22), (10, 11, 13, 12), (0, 12, 14), (1, 24, 23), (12, 13, 15, 14), (0, 14, 16), (1, 25, 24), (14, 15, 17, 16), (0, 16, 2), (1, 19, 25), (16, 17, 3, 2), (19, 18, 5, 3), (18, 20, 7, 5), (20, 21, 9, 7), (21, 22, 11, 9), (22, 23, 13, 11), (23, 24, 15, 13), (24, 25, 17, 15), (25, 19, 3, 17)])
_uv = me_plane_013.uv_layers.new(name='UVMap')
_uv.uv.foreach_set('vector', [0.1205, 0.04618, 0.1203, 0.04671, 0.12, 0.0464, 0.2533, 0.03756, 0.2535, 0.03791, 0.2532, 0.03791, 0.1216, 0.04982, 0.1222, 0.04982, 0.1222, 0.05024, 0.1216, 0.05024, 0.1205, 0.04618, 0.12, 0.0464, 0.12, 0.04596, 0.2533, 0.03756, 0.2537, 0.03771, 0.2535, 0.03791, 0.1127, 0.05517, 0.1121, 0.05517, 0.1121, 0.05476, 0.1127, 0.05476, 0.1205, 0.04618, 0.12, 0.04596, 0.1203, 0.04565, 0.2533, 0.03756, 0.2537, 0.03742, 0.2537, 0.03771, 0.1127, 0.05476, 0.1121, 0.05476, 0.1121, 0.05436, 0.1127, 0.05436, 0.1205, 0.04618, 0.1203, 0.04565, 0.1207, 0.04565, 0.2533, 0.03756, 0.2535, 0.03721, 0.2537, 0.03742, 0.1223, 0.05499, 0.1217, 0.05499, 0.1217, 0.0546, 0.1223, 0.0546, 0.1205, 0.04618, 0.1207, 0.04565, 0.121, 0.04596, 0.2533, 0.03756, 0.2532, 0.03721, 0.2535, 0.03721, 0.1223, 0.0546, 0.1217, 0.0546, 0.1217, 0.05418, 0.1223, 0.05418, 0.1205, 0.04618, 0.121, 0.04596, 0.121, 0.0464, 0.2533, 0.03756, 0.253, 0.03742, 0.2532, 0.03721, 0.1107, 0.05542, 0.1101, 0.05542, 0.1101, 0.05501, 0.1107, 0.05501, 0.1205, 0.04618, 0.121, 0.0464, 0.1207, 0.04671, 0.2533, 0.03756, 0.253, 0.03771, 0.253, 0.03742, 0.1107, 0.05501, 0.1101, 0.05501, 0.1101, 0.05461, 0.1107, 0.05461, 0.1205, 0.04618, 0.1207, 0.04671, 0.1203, 0.04671, 0.2533, 0.03756, 0.2532, 0.03791, 0.253, 0.03771, 0.1216, 0.04942, 0.1222, 0.04942, 0.1222, 0.04982, 0.1216, 0.04982, 0.1204, 0.04865, 0.1206, 0.04865, 0.1207, 0.04883, 0.1203, 0.04883, 0.1206, 0.04865, 0.1208, 0.04845, 0.121, 0.04852, 0.1207, 0.04883, 0.1208, 0.04845, 0.1208, 0.04816, 0.121, 0.04808, 0.121, 0.04852, 0.1208, 0.04816, 0.1206, 0.04795, 0.1207, 0.04777, 0.121, 0.04808, 0.1206, 0.04795, 0.1204, 0.04795, 0.1203, 0.04777, 0.1207, 0.04777, 0.1204, 0.04795, 0.1202, 0.04816, 0.12, 0.04808, 0.1203, 0.04777, 0.1202, 0.04816, 0.1202, 0.04845, 0.12, 0.04852, 0.12, 0.04808, 0.1202, 0.04845, 0.1204, 0.04865, 0.1203, 0.04883, 0.12, 0.04852])
me_plane_013.materials.append(mat_material_003)
me_plane_013.use_remesh_fix_poles = True
me_plane_013.use_remesh_preserve_attributes = False
me_plane_013.use_mirror_vertex_groups = False
me_plane_013.update()
me_plane_012 = bpy.data.meshes.new('Plane.012')
me_plane_012.from_pydata([(-0.2919, -0.514, 0.1749), (-0.4423, -0.514, 0.1749), (-0.2919, -0.3134, 0.1749), (-0.4423, -0.3134, 0.1749), (-0.2919, -0.3721, 0.03304), (-0.4423, -0.3721, 0.03304), (-0.2919, -0.514, -0.02572), (-0.4423, -0.514, -0.02572), (-0.2919, -0.6558, 0.03304), (-0.4423, -0.6558, 0.03304), (-0.2919, -0.7146, 0.1749), (-0.4423, -0.7146, 0.1749), (-0.2919, -0.6558, 0.3167), (-0.4423, -0.6558, 0.3167), (-0.2919, -0.514, 0.3755), (-0.4423, -0.514, 0.3755), (-0.2919, -0.3721, 0.3167), (-0.4423, -0.3721, 0.3167), (-0.4423, -0.421, 0.08189), (-0.4423, -0.3824, 0.1749), (-0.4423, -0.514, 0.04337), (-0.4423, -0.607, 0.08189), (-0.4423, -0.6455, 0.1749), (-0.4423, -0.607, 0.2679), (-0.4423, -0.514, 0.3064), (-0.4423, -0.421, 0.2679)], [], [(0, 4, 2), (1, 19, 18), (2, 4, 5, 3), (0, 6, 4), (1, 18, 20), (4, 6, 7, 5), (0, 8, 6), (1, 20, 21), (6, 8, 9, 7), (0, 10, 8), (1, 21, 22), (8, 10, 11, 9), (0, 12, 10), (1, 22, 23), (10, 12, 13, 11), (0, 14, 12), (1, 23, 24), (12, 14, 15, 13), (0, 16, 14), (1, 24, 25), (14, 16, 17, 15), (0, 2, 16), (1, 25, 19), (16, 2, 3, 17), (19, 3, 5, 18), (18, 5, 7, 20), (20, 7, 9, 21), (21, 9, 11, 22), (22, 11, 13, 23), (23, 13, 15, 24), (24, 15, 17, 25), (25, 17, 3, 19)])
_uv = me_plane_012.uv_layers.new(name='UVMap')
_uv.uv.foreach_set('vector', [0.1205, 0.04937, 0.12, 0.04959, 0.1203, 0.0499, 0.2533, 0.0365, 0.2532, 0.03615, 0.253, 0.03635, 0.118, 0.05544, 0.118, 0.05502, 0.1174, 0.05502, 0.1174, 0.05544, 0.1205, 0.04937, 0.12, 0.04915, 0.12, 0.04959, 0.2533, 0.0365, 0.253, 0.03635, 0.253, 0.03664, 0.1207, 0.05485, 0.1207, 0.05525, 0.1213, 0.05525, 0.1213, 0.05485, 0.1205, 0.04937, 0.1203, 0.04883, 0.12, 0.04915, 0.2533, 0.0365, 0.253, 0.03664, 0.2532, 0.03685, 0.1207, 0.05525, 0.1207, 0.05566, 0.1213, 0.05566, 0.1213, 0.05525, 0.1205, 0.04937, 0.1207, 0.04883, 0.1203, 0.04883, 0.2533, 0.0365, 0.2532, 0.03685, 0.2535, 0.03685, 0.1223, 0.05418, 0.1223, 0.05378, 0.1217, 0.05378, 0.1217, 0.05418, 0.1205, 0.04937, 0.121, 0.04915, 0.1207, 0.04883, 0.2533, 0.0365, 0.2535, 0.03685, 0.2537, 0.03664, 0.1223, 0.05378, 0.1223, 0.05337, 0.1217, 0.05337, 0.1217, 0.05378, 0.1205, 0.04937, 0.121, 0.04959, 0.121, 0.04915, 0.2533, 0.0365, 0.2537, 0.03664, 0.2537, 0.03635, 0.1213, 0.05034, 0.1213, 0.05075, 0.1219, 0.05075, 0.1219, 0.05034, 0.1205, 0.04937, 0.1207, 0.0499, 0.121, 0.04959, 0.2533, 0.0365, 0.2537, 0.03635, 0.2535, 0.03615, 0.1213, 0.05075, 0.1213, 0.05116, 0.1219, 0.05116, 0.1219, 0.05075, 0.1205, 0.04937, 0.1203, 0.0499, 0.1207, 0.0499, 0.2533, 0.0365, 0.2535, 0.03615, 0.2532, 0.03615, 0.118, 0.05583, 0.118, 0.05544, 0.1174, 0.05544, 0.1174, 0.05583, 0.1204, 0.04689, 0.1203, 0.04671, 0.12, 0.04702, 0.1202, 0.0471, 0.1202, 0.0471, 0.12, 0.04702, 0.12, 0.04746, 0.1202, 0.04738, 0.1202, 0.04738, 0.12, 0.04746, 0.1203, 0.04777, 0.1204, 0.04759, 0.1204, 0.04759, 0.1203, 0.04777, 0.1207, 0.04777, 0.1206, 0.04759, 0.1206, 0.04759, 0.1207, 0.04777, 0.121, 0.04746, 0.1208, 0.04738, 0.1208, 0.04738, 0.121, 0.04746, 0.121, 0.04702, 0.1208, 0.0471, 0.1208, 0.0471, 0.121, 0.04702, 0.1207, 0.04671, 0.1206, 0.04689, 0.1206, 0.04689, 0.1207, 0.04671, 0.1203, 0.04671, 0.1204, 0.04689])
me_plane_012.materials.append(mat_material_003)
me_plane_012.use_remesh_fix_poles = True
me_plane_012.use_remesh_preserve_attributes = False
me_plane_012.use_mirror_vertex_groups = False
me_plane_012.update()
me_plane_011 = bpy.data.meshes.new('Plane.011')
me_plane_011.from_pydata([(0.2919, 0.5604, 0.1749), (0.4423, 0.5604, 0.1749), (0.2919, 0.761, 0.1749), (0.4423, 0.761, 0.1749), (0.2919, 0.7022, 0.03304), (0.4423, 0.7022, 0.03304), (0.2919, 0.5604, -0.02572), (0.4423, 0.5604, -0.02572), (0.2919, 0.4185, 0.03304), (0.4423, 0.4185, 0.03304), (0.2919, 0.3598, 0.1749), (0.4423, 0.3598, 0.1749), (0.2919, 0.4185, 0.3167), (0.4423, 0.4185, 0.3167), (0.2919, 0.5604, 0.3755), (0.4423, 0.5604, 0.3755), (0.2919, 0.7022, 0.3167), (0.4423, 0.7022, 0.3167), (0.4423, 0.6534, 0.08189), (0.4423, 0.6919, 0.1749), (0.4423, 0.5604, 0.04337), (0.4423, 0.4674, 0.08189), (0.4423, 0.4289, 0.1749), (0.4423, 0.4674, 0.2679), (0.4423, 0.5604, 0.3064), (0.4423, 0.6534, 0.2679)], [], [(0, 2, 4), (1, 18, 19), (2, 3, 5, 4), (0, 4, 6), (1, 20, 18), (4, 5, 7, 6), (0, 6, 8), (1, 21, 20), (6, 7, 9, 8), (0, 8, 10), (1, 22, 21), (8, 9, 11, 10), (0, 10, 12), (1, 23, 22), (10, 11, 13, 12), (0, 12, 14), (1, 24, 23), (12, 13, 15, 14), (0, 14, 16), (1, 25, 24), (14, 15, 17, 16), (0, 16, 2), (1, 19, 25), (16, 17, 3, 2), (19, 18, 5, 3), (18, 20, 7, 5), (20, 21, 9, 7), (21, 22, 11, 9), (22, 23, 13, 11), (23, 24, 15, 13), (24, 25, 17, 15), (25, 19, 3, 17)])
_uv = me_plane_011.uv_layers.new(name='UVMap')
_uv.uv.foreach_set('vector', [0.1201, 0.0539, 0.1196, 0.05368, 0.1199, 0.05337, 0.2533, 0.03437, 0.253, 0.03452, 0.253, 0.03423, 0.1217, 0.05203, 0.1223, 0.05203, 0.1223, 0.05245, 0.1217, 0.05245, 0.1201, 0.0539, 0.1199, 0.05337, 0.1203, 0.05337, 0.2533, 0.03437, 0.2532, 0.03472, 0.253, 0.03452, 0.1121, 0.05354, 0.1127, 0.05354, 0.1127, 0.05395, 0.1121, 0.05395, 0.1201, 0.0539, 0.1203, 0.05337, 0.1207, 0.05368, 0.2533, 0.03437, 0.2535, 0.03472, 0.2532, 0.03472, 0.1121, 0.05395, 0.1127, 0.05395, 0.1127, 0.05436, 0.1121, 0.05436, 0.1201, 0.0539, 0.1207, 0.05368, 0.1207, 0.05412, 0.2533, 0.03437, 0.2537, 0.03452, 0.2535, 0.03472, 0.1134, 0.0558, 0.1127, 0.0558, 0.1127, 0.05541, 0.1134, 0.05541, 0.1201, 0.0539, 0.1207, 0.05412, 0.1203, 0.05443, 0.2533, 0.03437, 0.2537, 0.03423, 0.2537, 0.03452, 0.1134, 0.05541, 0.1127, 0.05541, 0.1127, 0.05499, 0.1134, 0.05499, 0.1201, 0.0539, 0.1203, 0.05443, 0.1199, 0.05443, 0.2533, 0.03437, 0.2535, 0.03402, 0.2537, 0.03423, 0.1118, 0.05552, 0.1111, 0.05552, 0.1111, 0.05512, 0.1118, 0.05512, 0.1201, 0.0539, 0.1199, 0.05443, 0.1196, 0.05412, 0.2533, 0.03437, 0.2532, 0.03402, 0.2535, 0.03402, 0.1118, 0.05512, 0.1111, 0.05512, 0.1111, 0.05471, 0.1118, 0.05471, 0.1201, 0.0539, 0.1196, 0.05412, 0.1196, 0.05368, 0.2533, 0.03437, 0.253, 0.03423, 0.2532, 0.03402, 0.1217, 0.05163, 0.1223, 0.05163, 0.1223, 0.05203, 0.1217, 0.05203, 0.1202, 0.04497, 0.1202, 0.04526, 0.12, 0.04533, 0.12, 0.04489, 0.1202, 0.04526, 0.1204, 0.04546, 0.1203, 0.04565, 0.12, 0.04533, 0.1204, 0.04546, 0.1206, 0.04546, 0.1207, 0.04565, 0.1203, 0.04565, 0.1206, 0.04546, 0.1208, 0.04526, 0.121, 0.04533, 0.1207, 0.04565, 0.1208, 0.04526, 0.1208, 0.04497, 0.121, 0.04489, 0.121, 0.04533, 0.1208, 0.04497, 0.1206, 0.04477, 0.1207, 0.04458, 0.121, 0.04489, 0.1206, 0.04477, 0.1204, 0.04477, 0.1203, 0.04458, 0.1207, 0.04458, 0.1204, 0.04477, 0.1202, 0.04497, 0.12, 0.04489, 0.1203, 0.04458])
me_plane_011.materials.append(mat_material_003)
me_plane_011.use_remesh_fix_poles = True
me_plane_011.use_remesh_preserve_attributes = False
me_plane_011.use_mirror_vertex_groups = False
me_plane_011.update()
me_plane_010 = bpy.data.meshes.new('Plane.010')
me_plane_010.from_pydata([(-0.2919, 0.5604, 0.1749), (-0.4423, 0.5604, 0.1749), (-0.2919, 0.761, 0.1749), (-0.4423, 0.761, 0.1749), (-0.2919, 0.7022, 0.03304), (-0.4423, 0.7022, 0.03304), (-0.2919, 0.5604, -0.02572), (-0.4423, 0.5604, -0.02572), (-0.2919, 0.4185, 0.03304), (-0.4423, 0.4185, 0.03304), (-0.2919, 0.3598, 0.1749), (-0.4423, 0.3598, 0.1749), (-0.2919, 0.4185, 0.3167), (-0.4423, 0.4185, 0.3167), (-0.2919, 0.5604, 0.3755), (-0.4423, 0.5604, 0.3755), (-0.2919, 0.7022, 0.3167), (-0.4423, 0.7022, 0.3167), (-0.4423, 0.6534, 0.08189), (-0.4423, 0.6919, 0.1749), (-0.4423, 0.5604, 0.04337), (-0.4423, 0.4674, 0.08189), (-0.4423, 0.4289, 0.1749), (-0.4423, 0.4674, 0.2679), (-0.4423, 0.5604, 0.3064), (-0.4423, 0.6534, 0.2679)], [], [(0, 4, 2), (1, 19, 18), (2, 4, 5, 3), (0, 6, 4), (1, 18, 20), (4, 6, 7, 5), (0, 8, 6), (1, 20, 21), (6, 8, 9, 7), (0, 10, 8), (1, 21, 22), (8, 10, 11, 9), (0, 12, 10), (1, 22, 23), (10, 12, 13, 11), (0, 14, 12), (1, 23, 24), (12, 14, 15, 13), (0, 16, 14), (1, 24, 25), (14, 16, 17, 15), (0, 2, 16), (1, 25, 19), (16, 2, 3, 17), (19, 3, 5, 18), (18, 5, 7, 20), (20, 7, 9, 21), (21, 9, 11, 22), (22, 11, 13, 23), (23, 13, 15, 24), (24, 15, 17, 25), (25, 17, 3, 19)])
_uv = me_plane_010.uv_layers.new(name='UVMap')
_uv.uv.foreach_set('vector', [0.1205, 0.04405, 0.121, 0.04383, 0.1207, 0.04352, 0.2434, 0.04333, 0.2431, 0.04348, 0.2433, 0.04368, 0.1223, 0.05541, 0.1223, 0.05499, 0.1217, 0.05499, 0.1217, 0.05541, 0.1205, 0.04405, 0.121, 0.04427, 0.121, 0.04383, 0.2434, 0.04333, 0.2433, 0.04368, 0.2436, 0.04368, 0.1196, 0.05443, 0.1196, 0.05484, 0.1202, 0.05484, 0.1202, 0.05443, 0.1205, 0.04405, 0.1207, 0.04458, 0.121, 0.04427, 0.2434, 0.04333, 0.2436, 0.04368, 0.2438, 0.04348, 0.1196, 0.05484, 0.1196, 0.05524, 0.1202, 0.05524, 0.1202, 0.05484, 0.1205, 0.04405, 0.1203, 0.04458, 0.1207, 0.04458, 0.2434, 0.04333, 0.2438, 0.04348, 0.2438, 0.04319, 0.1223, 0.05326, 0.1223, 0.05286, 0.1217, 0.05286, 0.1217, 0.05326, 0.1205, 0.04405, 0.12, 0.04427, 0.1203, 0.04458, 0.2434, 0.04333, 0.2438, 0.04319, 0.2436, 0.04298, 0.1223, 0.05286, 0.1223, 0.05245, 0.1217, 0.05245, 0.1217, 0.05286, 0.1205, 0.04405, 0.12, 0.04383, 0.12, 0.04427, 0.2434, 0.04333, 0.2436, 0.04298, 0.2433, 0.04298, 0.1222, 0.04942, 0.1222, 0.04902, 0.1216, 0.04902, 0.1216, 0.04942, 0.1205, 0.04405, 0.1203, 0.04352, 0.12, 0.04383, 0.2434, 0.04333, 0.2433, 0.04298, 0.2431, 0.04319, 0.1222, 0.04902, 0.1222, 0.04861, 0.1216, 0.04861, 0.1216, 0.04902, 0.1205, 0.04405, 0.1207, 0.04352, 0.1203, 0.04352, 0.2434, 0.04333, 0.2431, 0.04319, 0.2431, 0.04348, 0.1223, 0.0558, 0.1223, 0.05541, 0.1217, 0.05541, 0.1217, 0.0558, 0.1103, 0.05422, 0.1101, 0.05429, 0.1104, 0.05461, 0.1105, 0.05442, 0.1105, 0.05442, 0.1104, 0.05461, 0.1108, 0.05461, 0.1108, 0.05442, 0.1108, 0.05442, 0.1108, 0.05461, 0.1111, 0.05429, 0.111, 0.05422, 0.111, 0.05422, 0.1111, 0.05429, 0.1111, 0.05385, 0.111, 0.05393, 0.111, 0.05393, 0.1111, 0.05385, 0.1108, 0.05354, 0.1108, 0.05373, 0.1108, 0.05373, 0.1108, 0.05354, 0.1104, 0.05354, 0.1105, 0.05373, 0.1105, 0.05373, 0.1104, 0.05354, 0.1101, 0.05385, 0.1103, 0.05393, 0.1103, 0.05393, 0.1101, 0.05385, 0.1101, 0.05429, 0.1103, 0.05422])
me_plane_010.materials.append(mat_material_003)
me_plane_010.use_remesh_fix_poles = True
me_plane_010.use_remesh_preserve_attributes = False
me_plane_010.use_mirror_vertex_groups = False
me_plane_010.update()

# ---- objects
ob_sweeper = bpy.data.objects.new('Sweeper', me_plane_014)
ob_wheel_fl = bpy.data.objects.new('Wheel_FL', me_plane_013)
ob_wheel_fr = bpy.data.objects.new('Wheel_FR', me_plane_012)
ob_wheel_rl = bpy.data.objects.new('Wheel_RL', me_plane_011)
ob_wheel_rr = bpy.data.objects.new('Wheel_RR', me_plane_010)

# ---- transforms, parenting, visibility, modifiers, constraints
ob_sweeper.location = (0.0, 0.0, 0.02639)
ob_sweeper.lineart.crease_threshold = 0.0
ob_wheel_fl.parent = ob_sweeper
ob_wheel_fl.matrix_parent_inverse = Matrix(((1.0, -0.0, 0.0, -0.0), (-0.0, 1.0, -0.0, 0.0), (0.0, -0.0, 1.0, -0.02639), (-0.0, 0.0, -0.0, 1.0)))
ob_wheel_fl.location = (0.0, 0.0, 0.02639)
ob_wheel_fl.lineart.crease_threshold = 0.0
ob_wheel_fr.parent = ob_sweeper
ob_wheel_fr.matrix_parent_inverse = Matrix(((1.0, -0.0, 0.0, -0.0), (-0.0, 1.0, -0.0, 0.0), (0.0, -0.0, 1.0, -0.02639), (-0.0, 0.0, -0.0, 1.0)))
ob_wheel_fr.location = (0.0, 0.0, 0.02639)
ob_wheel_fr.lineart.crease_threshold = 0.0
ob_wheel_rl.parent = ob_sweeper
ob_wheel_rl.matrix_parent_inverse = Matrix(((1.0, -0.0, 0.0, -0.0), (-0.0, 1.0, -0.0, 0.0), (0.0, -0.0, 1.0, -0.02639), (-0.0, 0.0, -0.0, 1.0)))
ob_wheel_rl.location = (0.0, 0.0, 0.02639)
ob_wheel_rl.lineart.crease_threshold = 0.0
ob_wheel_rr.parent = ob_sweeper
ob_wheel_rr.matrix_parent_inverse = Matrix(((1.0, -0.0, 0.0, -0.0), (-0.0, 1.0, -0.0, 0.0), (0.0, -0.0, 1.0, -0.02639), (-0.0, 0.0, -0.0, 1.0)))
ob_wheel_rr.location = (0.0, 0.0, 0.02639)
ob_wheel_rr.lineart.crease_threshold = 0.0

# ---- collection membership
col_collection.objects.link(ob_sweeper)
col_collection.objects.link(ob_wheel_fl)
col_collection.objects.link(ob_wheel_fr)
col_collection.objects.link(ob_wheel_rl)
col_collection.objects.link(ob_wheel_rr)

# ---- scene / render settings (as saved in the file)
scene.frame_start = 1; scene.frame_end = 250; scene.frame_set(5)
scene.render.engine = 'BLENDER_EEVEE_NEXT'
scene.cycles.use_denoising = False
scene.cycles.samples = 128
scene.cycles.sampling_pattern = 'TABULATED_SOBOL'
scene.cycles.use_adaptive_sampling = False
scene.cycles.use_light_tree = False
scene.view_settings.view_transform = 'Filmic'
bpy.context.view_layer.update()

# ---- added for rendering (the .blend has no active camera and no usable light): camera, sun
cam_auto = bpy.data.cameras.new('AutoCamera')
cam_auto.lens = 50.0
cam_auto.sensor_width = 36.0
cam_auto.clip_end = 1000.0
ob_auto_camera = bpy.data.objects.new('AutoCamera', cam_auto)
scene.collection.objects.link(ob_auto_camera)
ob_auto_camera.location = (2.70903, -3.31597, 2.77408)
ob_auto_camera.rotation_euler = (1.09748, -7.21219e-08, 0.694738)
scene.camera = ob_auto_camera
light_auto_sun = bpy.data.lights.new('AutoSun', 'SUN')
light_auto_sun.energy = 3.0
light_auto_sun.angle = 0.0523599
ob_auto_sun = bpy.data.objects.new('AutoSun', light_auto_sun)
scene.collection.objects.link(ob_auto_sun)
ob_auto_sun.rotation_euler = (0.872665, 0.174533, 0.523599)
bpy.context.view_layer.update()
